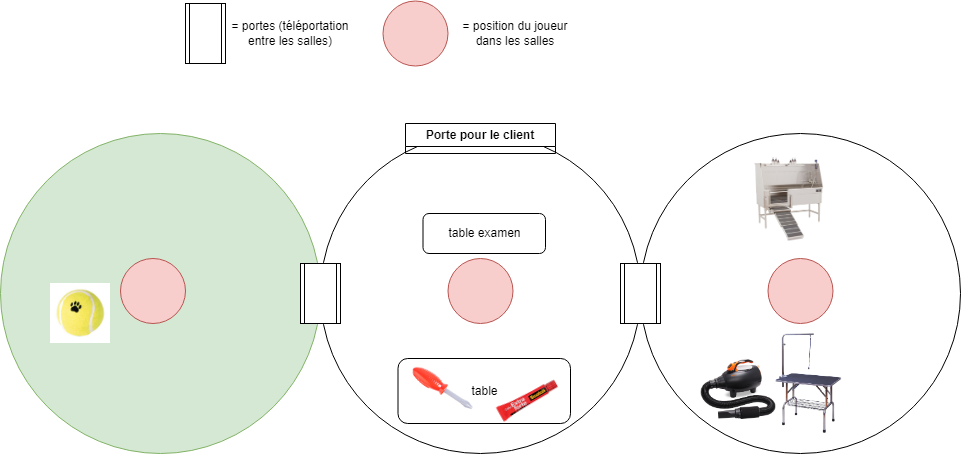

The diagram above was exported from draw.io. Its source (the exported page's mxGraphModel, read from the mxfile embedded in the PNG):
<mxGraphModel dx="2045" dy="652" grid="1" gridSize="10" guides="1" tooltips="1" connect="1" arrows="1" fold="1" page="1" pageScale="1" pageWidth="850" pageHeight="1100" math="0" shadow="0">
  <root>
    <mxCell id="0" />
    <mxCell id="1" parent="0" />
    <mxCell id="rVpCCuX82HpbB_5zMEla-1" value="" style="ellipse;whiteSpace=wrap;html=1;aspect=fixed;fillColor=#FFFFFF;strokeColor=#000000;" vertex="1" parent="1">
      <mxGeometry x="290" y="160" width="320" height="320" as="geometry" />
    </mxCell>
    <mxCell id="rVpCCuX82HpbB_5zMEla-2" value="" style="ellipse;whiteSpace=wrap;html=1;aspect=fixed;fillColor=#d5e8d4;strokeColor=#82b366;" vertex="1" parent="1">
      <mxGeometry x="-30" y="160" width="320" height="320" as="geometry" />
    </mxCell>
    <mxCell id="rVpCCuX82HpbB_5zMEla-3" value="" style="ellipse;whiteSpace=wrap;html=1;aspect=fixed;" vertex="1" parent="1">
      <mxGeometry x="610" y="160" width="320" height="320" as="geometry" />
    </mxCell>
    <mxCell id="rVpCCuX82HpbB_5zMEla-4" value="" style="shape=process;whiteSpace=wrap;html=1;backgroundOutline=1;rotation=0;" vertex="1" parent="1">
      <mxGeometry x="270" y="290" width="40" height="60" as="geometry" />
    </mxCell>
    <mxCell id="rVpCCuX82HpbB_5zMEla-5" value="" style="shape=process;whiteSpace=wrap;html=1;backgroundOutline=1;rotation=-180;" vertex="1" parent="1">
      <mxGeometry x="590" y="290" width="40" height="60" as="geometry" />
    </mxCell>
    <mxCell id="rVpCCuX82HpbB_5zMEla-6" value="" style="ellipse;whiteSpace=wrap;html=1;aspect=fixed;fillColor=#f8cecc;strokeColor=#b85450;" vertex="1" parent="1">
      <mxGeometry x="417.5" y="285" width="65" height="65" as="geometry" />
    </mxCell>
    <mxCell id="rVpCCuX82HpbB_5zMEla-7" value="" style="ellipse;whiteSpace=wrap;html=1;aspect=fixed;fillColor=#f8cecc;strokeColor=#b85450;" vertex="1" parent="1">
      <mxGeometry x="737.5" y="285" width="65" height="65" as="geometry" />
    </mxCell>
    <mxCell id="rVpCCuX82HpbB_5zMEla-8" value="" style="ellipse;whiteSpace=wrap;html=1;aspect=fixed;fillColor=#f8cecc;strokeColor=#b85450;" vertex="1" parent="1">
      <mxGeometry x="90" y="285" width="65" height="65" as="geometry" />
    </mxCell>
    <mxCell id="rVpCCuX82HpbB_5zMEla-9" value="" style="shape=image;verticalLabelPosition=bottom;labelBackgroundColor=default;verticalAlign=top;aspect=fixed;imageAspect=0;image=https://www.morinfrance.com/product-images/1180/verybig-1180-2.jpg;" vertex="1" parent="1">
      <mxGeometry x="20" y="310" width="60" height="60" as="geometry" />
    </mxCell>
    <mxCell id="rVpCCuX82HpbB_5zMEla-14" value="table" style="rounded=1;whiteSpace=wrap;html=1;" vertex="1" parent="1">
      <mxGeometry x="367.5" y="385" width="172.5" height="65" as="geometry" />
    </mxCell>
    <mxCell id="rVpCCuX82HpbB_5zMEla-12" value="" style="shape=image;verticalLabelPosition=bottom;labelBackgroundColor=default;verticalAlign=top;aspect=fixed;imageAspect=0;image=https://static.vecteezy.com/system/resources/previews/014/272/756/original/screwdriver-toy-plastic-screwdriver-with-red-handle-children-s-tool-transparent-background-png.png;" vertex="1" parent="1">
      <mxGeometry x="367.5" y="360" width="165" height="110" as="geometry" />
    </mxCell>
    <mxCell id="rVpCCuX82HpbB_5zMEla-13" value="" style="shape=image;verticalLabelPosition=bottom;labelBackgroundColor=default;verticalAlign=top;aspect=fixed;imageAspect=0;image=https://www.otelo.ch/waroot/images/products/600/85200070_A.gif;rotation=60;" vertex="1" parent="1">
      <mxGeometry x="462.5" y="390" width="70" height="70" as="geometry" />
    </mxCell>
    <mxCell id="rVpCCuX82HpbB_5zMEla-15" value="table examen" style="rounded=1;whiteSpace=wrap;html=1;" vertex="1" parent="1">
      <mxGeometry x="392.5" y="240" width="122.5" height="40" as="geometry" />
    </mxCell>
    <mxCell id="rVpCCuX82HpbB_5zMEla-16" value="Porte pour le client" style="swimlane;whiteSpace=wrap;html=1;" vertex="1" collapsed="1" parent="1">
      <mxGeometry x="375" y="150" width="150" height="30" as="geometry">
        <mxRectangle x="397.25" y="150" width="113" height="30" as="alternateBounds" />
      </mxGeometry>
    </mxCell>
    <mxCell id="rVpCCuX82HpbB_5zMEla-17" value="" style="shape=image;verticalLabelPosition=bottom;labelBackgroundColor=default;verticalAlign=top;aspect=fixed;imageAspect=0;image=https://www.foreverstainlesssteel.com/wp-content/uploads/2022/08/zr60-1.png;" vertex="1" parent="1">
      <mxGeometry x="717.64" y="180" width="84.86" height="89" as="geometry" />
    </mxCell>
    <mxCell id="rVpCCuX82HpbB_5zMEla-22" value="" style="shape=image;verticalLabelPosition=bottom;labelBackgroundColor=default;verticalAlign=top;aspect=fixed;imageAspect=0;image=https://x8b5h7a6.rocketcdn.me/wp-content/uploads/2020/04/Meilleure-table-toilettage-chien.jpg;" vertex="1" parent="1">
      <mxGeometry x="745.31" y="360" width="65.84" height="100" as="geometry" />
    </mxCell>
    <mxCell id="rVpCCuX82HpbB_5zMEla-23" value="" style="shape=image;verticalLabelPosition=bottom;labelBackgroundColor=default;verticalAlign=top;aspect=fixed;imageAspect=0;image=https://shopic.mcmcclass.com/20220111175418204523449.png;" vertex="1" parent="1">
      <mxGeometry x="670.69" y="385" width="74.62" height="61" as="geometry" />
    </mxCell>
    <mxCell id="rVpCCuX82HpbB_5zMEla-24" value="" style="shape=process;whiteSpace=wrap;html=1;backgroundOutline=1;rotation=-180;" vertex="1" parent="1">
      <mxGeometry x="155" y="30" width="40" height="60" as="geometry" />
    </mxCell>
    <mxCell id="rVpCCuX82HpbB_5zMEla-25" value="= portes (téléportation entre les salles)" style="text;html=1;strokeColor=none;fillColor=none;align=center;verticalAlign=middle;whiteSpace=wrap;rounded=0;" vertex="1" parent="1">
      <mxGeometry x="200" y="45" width="120" height="30" as="geometry" />
    </mxCell>
    <mxCell id="rVpCCuX82HpbB_5zMEla-26" value="" style="ellipse;whiteSpace=wrap;html=1;aspect=fixed;fillColor=#f8cecc;strokeColor=#b85450;" vertex="1" parent="1">
      <mxGeometry x="352.5" y="27.5" width="65" height="65" as="geometry" />
    </mxCell>
    <mxCell id="rVpCCuX82HpbB_5zMEla-27" value="= position du joueur dans les salles" style="text;html=1;strokeColor=none;fillColor=none;align=center;verticalAlign=middle;whiteSpace=wrap;rounded=0;" vertex="1" parent="1">
      <mxGeometry x="425" y="45" width="120" height="30" as="geometry" />
    </mxCell>
  </root>
</mxGraphModel>